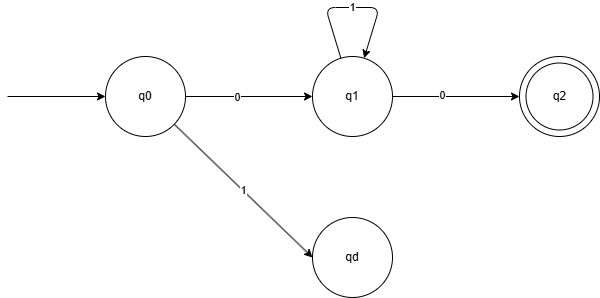

The diagram above was exported from draw.io. Its source (the exported page's mxGraphModel, read from the mxfile embedded in the PNG):
<mxGraphModel dx="1146" dy="466" grid="0" gridSize="10" guides="1" tooltips="1" connect="1" arrows="1" fold="1" page="0" pageScale="1" pageWidth="850" pageHeight="1100" math="0" shadow="0">
  <root>
    <mxCell id="0" />
    <mxCell id="1" parent="0" />
    <mxCell id="0EQGyRvmadinBqGvtRqV-6" style="edgeStyle=none;html=1;entryX=0;entryY=0.5;entryDx=0;entryDy=0;" parent="1" source="0EQGyRvmadinBqGvtRqV-1" target="0EQGyRvmadinBqGvtRqV-2" edge="1">
      <mxGeometry relative="1" as="geometry" />
    </mxCell>
    <mxCell id="xSGhRu6JC1hcUTJ8bTN4-6" value="0" style="edgeLabel;html=1;align=center;verticalAlign=middle;resizable=0;points=[];" parent="0EQGyRvmadinBqGvtRqV-6" vertex="1" connectable="0">
      <mxGeometry x="-0.2283" y="2" relative="1" as="geometry">
        <mxPoint as="offset" />
      </mxGeometry>
    </mxCell>
    <mxCell id="0EQGyRvmadinBqGvtRqV-1" value="q1" style="ellipse;whiteSpace=wrap;html=1;aspect=fixed;fillColor=light-dark(#FFFFFF,#0000FF);" parent="1" vertex="1">
      <mxGeometry x="212" y="164" width="80" height="80" as="geometry" />
    </mxCell>
    <mxCell id="0EQGyRvmadinBqGvtRqV-2" value="" style="ellipse;whiteSpace=wrap;html=1;aspect=fixed;" parent="1" vertex="1">
      <mxGeometry x="419" y="164" width="80" height="80" as="geometry" />
    </mxCell>
    <mxCell id="0EQGyRvmadinBqGvtRqV-7" style="edgeStyle=none;html=1;" parent="1" source="0EQGyRvmadinBqGvtRqV-3" target="0EQGyRvmadinBqGvtRqV-1" edge="1">
      <mxGeometry relative="1" as="geometry" />
    </mxCell>
    <mxCell id="xSGhRu6JC1hcUTJ8bTN4-5" value="0" style="edgeLabel;html=1;align=center;verticalAlign=middle;resizable=0;points=[];" parent="0EQGyRvmadinBqGvtRqV-7" vertex="1" connectable="0">
      <mxGeometry x="-0.1969" relative="1" as="geometry">
        <mxPoint as="offset" />
      </mxGeometry>
    </mxCell>
    <mxCell id="xSGhRu6JC1hcUTJ8bTN4-4" value="1" style="edgeStyle=none;html=1;entryX=0;entryY=0.5;entryDx=0;entryDy=0;" parent="1" source="0EQGyRvmadinBqGvtRqV-3" target="xSGhRu6JC1hcUTJ8bTN4-3" edge="1">
      <mxGeometry relative="1" as="geometry" />
    </mxCell>
    <mxCell id="0EQGyRvmadinBqGvtRqV-3" value="q0" style="ellipse;whiteSpace=wrap;html=1;aspect=fixed;fillColor=light-dark(#FFFFFF,#0000FF);" parent="1" vertex="1">
      <mxGeometry x="5" y="164" width="80" height="80" as="geometry" />
    </mxCell>
    <mxCell id="0EQGyRvmadinBqGvtRqV-8" style="edgeStyle=none;html=1;entryX=0;entryY=0.5;entryDx=0;entryDy=0;" parent="1" target="0EQGyRvmadinBqGvtRqV-3" edge="1">
      <mxGeometry relative="1" as="geometry">
        <mxPoint x="-93" y="204" as="sourcePoint" />
        <mxPoint x="0.31999999999993634" y="195.03999999999996" as="targetPoint" />
      </mxGeometry>
    </mxCell>
    <mxCell id="xSGhRu6JC1hcUTJ8bTN4-2" value="q2" style="ellipse;whiteSpace=wrap;html=1;aspect=fixed;fillColor=light-dark(#FFFFFF,#0000FF);" parent="1" vertex="1">
      <mxGeometry x="425.5" y="170.5" width="67" height="67" as="geometry" />
    </mxCell>
    <mxCell id="xSGhRu6JC1hcUTJ8bTN4-3" value="qd" style="ellipse;whiteSpace=wrap;html=1;aspect=fixed;fillColor=light-dark(#FFFFFF,#0000FF);" parent="1" vertex="1">
      <mxGeometry x="212" y="325" width="80" height="80" as="geometry" />
    </mxCell>
    <mxCell id="xSGhRu6JC1hcUTJ8bTN4-7" value="1" style="edgeStyle=none;html=1;elbow=vertical;" parent="1" source="0EQGyRvmadinBqGvtRqV-1" target="0EQGyRvmadinBqGvtRqV-1" edge="1">
      <mxGeometry relative="1" as="geometry">
        <Array as="points">
          <mxPoint x="225" y="115" />
        </Array>
      </mxGeometry>
    </mxCell>
  </root>
</mxGraphModel>